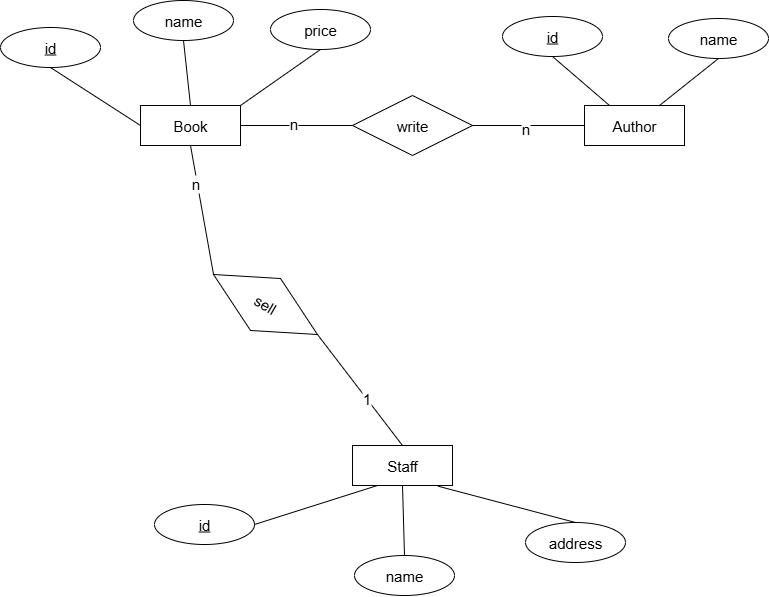

The diagram above was exported from draw.io. Its source (the exported page's mxGraphModel, read from the mxfile embedded in the PNG):
<mxGraphModel dx="1503" dy="773" grid="0" gridSize="10" guides="1" tooltips="1" connect="1" arrows="1" fold="1" page="0" pageScale="1" pageWidth="827" pageHeight="1169" math="0" shadow="0">
  <root>
    <mxCell id="0" />
    <mxCell id="1" parent="0" />
    <mxCell id="UE-0Q6972XrUkDgHnPPN-2" value="Book" style="whiteSpace=wrap;html=1;align=center;fontSize=15;" parent="1" vertex="1">
      <mxGeometry x="146" y="308" width="100" height="40" as="geometry" />
    </mxCell>
    <mxCell id="UE-0Q6972XrUkDgHnPPN-3" value="id" style="ellipse;whiteSpace=wrap;html=1;align=center;fontStyle=4;fontSize=15;" parent="1" vertex="1">
      <mxGeometry x="6" y="230" width="100" height="40" as="geometry" />
    </mxCell>
    <mxCell id="UE-0Q6972XrUkDgHnPPN-4" value="name" style="ellipse;whiteSpace=wrap;html=1;align=center;fontSize=15;" parent="1" vertex="1">
      <mxGeometry x="139" y="203" width="100" height="40" as="geometry" />
    </mxCell>
    <mxCell id="UE-0Q6972XrUkDgHnPPN-5" value="price" style="ellipse;whiteSpace=wrap;html=1;align=center;fontSize=15;" parent="1" vertex="1">
      <mxGeometry x="276" y="212" width="100" height="40" as="geometry" />
    </mxCell>
    <mxCell id="UE-0Q6972XrUkDgHnPPN-6" value="" style="endArrow=none;html=1;rounded=0;exitX=0.5;exitY=1;exitDx=0;exitDy=0;entryX=0;entryY=0.5;entryDx=0;entryDy=0;fontSize=15;" parent="1" source="UE-0Q6972XrUkDgHnPPN-3" target="UE-0Q6972XrUkDgHnPPN-2" edge="1">
      <mxGeometry relative="1" as="geometry">
        <mxPoint x="322" y="381" as="sourcePoint" />
        <mxPoint x="482" y="381" as="targetPoint" />
      </mxGeometry>
    </mxCell>
    <mxCell id="UE-0Q6972XrUkDgHnPPN-8" value="" style="endArrow=none;html=1;rounded=0;exitX=0.5;exitY=1;exitDx=0;exitDy=0;entryX=0.5;entryY=0;entryDx=0;entryDy=0;fontSize=15;" parent="1" source="UE-0Q6972XrUkDgHnPPN-4" target="UE-0Q6972XrUkDgHnPPN-2" edge="1">
      <mxGeometry relative="1" as="geometry">
        <mxPoint x="142" y="296" as="sourcePoint" />
        <mxPoint x="220" y="356" as="targetPoint" />
      </mxGeometry>
    </mxCell>
    <mxCell id="UE-0Q6972XrUkDgHnPPN-9" value="" style="endArrow=none;html=1;rounded=0;exitX=0.5;exitY=1;exitDx=0;exitDy=0;entryX=1;entryY=0;entryDx=0;entryDy=0;fontSize=15;" parent="1" source="UE-0Q6972XrUkDgHnPPN-5" target="UE-0Q6972XrUkDgHnPPN-2" edge="1">
      <mxGeometry relative="1" as="geometry">
        <mxPoint x="263" y="294" as="sourcePoint" />
        <mxPoint x="341" y="354" as="targetPoint" />
      </mxGeometry>
    </mxCell>
    <mxCell id="UE-0Q6972XrUkDgHnPPN-10" value="Author" style="whiteSpace=wrap;html=1;align=center;fontSize=15;" parent="1" vertex="1">
      <mxGeometry x="590" y="308" width="100" height="40" as="geometry" />
    </mxCell>
    <mxCell id="UE-0Q6972XrUkDgHnPPN-11" value="id" style="ellipse;whiteSpace=wrap;html=1;align=center;fontStyle=4;fontSize=15;" parent="1" vertex="1">
      <mxGeometry x="508" y="219" width="100" height="40" as="geometry" />
    </mxCell>
    <mxCell id="UE-0Q6972XrUkDgHnPPN-12" value="name" style="ellipse;whiteSpace=wrap;html=1;align=center;fontSize=15;" parent="1" vertex="1">
      <mxGeometry x="674" y="221" width="100" height="40" as="geometry" />
    </mxCell>
    <mxCell id="UE-0Q6972XrUkDgHnPPN-13" value="" style="endArrow=none;html=1;rounded=0;exitX=0.5;exitY=1;exitDx=0;exitDy=0;entryX=0.25;entryY=0;entryDx=0;entryDy=0;fontSize=15;" parent="1" source="UE-0Q6972XrUkDgHnPPN-11" target="UE-0Q6972XrUkDgHnPPN-10" edge="1">
      <mxGeometry relative="1" as="geometry">
        <mxPoint x="569" y="323" as="sourcePoint" />
        <mxPoint x="489" y="379" as="targetPoint" />
      </mxGeometry>
    </mxCell>
    <mxCell id="UE-0Q6972XrUkDgHnPPN-14" value="" style="endArrow=none;html=1;rounded=0;exitX=0.5;exitY=1;exitDx=0;exitDy=0;entryX=0.75;entryY=0;entryDx=0;entryDy=0;fontSize=15;" parent="1" source="UE-0Q6972XrUkDgHnPPN-12" target="UE-0Q6972XrUkDgHnPPN-10" edge="1">
      <mxGeometry relative="1" as="geometry">
        <mxPoint x="683" y="300" as="sourcePoint" />
        <mxPoint x="603" y="356" as="targetPoint" />
      </mxGeometry>
    </mxCell>
    <mxCell id="UE-0Q6972XrUkDgHnPPN-16" value="Staff" style="whiteSpace=wrap;html=1;align=center;fontSize=15;" parent="1" vertex="1">
      <mxGeometry x="358" y="648" width="100" height="40" as="geometry" />
    </mxCell>
    <mxCell id="UE-0Q6972XrUkDgHnPPN-17" value="id" style="ellipse;whiteSpace=wrap;html=1;align=center;fontStyle=4;fontSize=15;" parent="1" vertex="1">
      <mxGeometry x="160" y="707" width="100" height="40" as="geometry" />
    </mxCell>
    <mxCell id="UE-0Q6972XrUkDgHnPPN-18" value="name" style="ellipse;whiteSpace=wrap;html=1;align=center;fontSize=15;" parent="1" vertex="1">
      <mxGeometry x="360" y="758" width="100" height="40" as="geometry" />
    </mxCell>
    <mxCell id="UE-0Q6972XrUkDgHnPPN-19" value="address" style="ellipse;whiteSpace=wrap;html=1;align=center;fontSize=15;" parent="1" vertex="1">
      <mxGeometry x="531" y="725" width="100" height="40" as="geometry" />
    </mxCell>
    <mxCell id="UE-0Q6972XrUkDgHnPPN-20" value="" style="endArrow=none;html=1;rounded=0;exitX=0.25;exitY=1;exitDx=0;exitDy=0;entryX=1;entryY=0.5;entryDx=0;entryDy=0;fontSize=15;" parent="1" source="UE-0Q6972XrUkDgHnPPN-16" target="UE-0Q6972XrUkDgHnPPN-17" edge="1">
      <mxGeometry relative="1" as="geometry">
        <mxPoint x="435" y="556" as="sourcePoint" />
        <mxPoint x="375" y="597" as="targetPoint" />
      </mxGeometry>
    </mxCell>
    <mxCell id="UE-0Q6972XrUkDgHnPPN-21" value="" style="endArrow=none;html=1;rounded=0;exitX=0.5;exitY=1;exitDx=0;exitDy=0;entryX=0.5;entryY=0;entryDx=0;entryDy=0;fontSize=15;" parent="1" source="UE-0Q6972XrUkDgHnPPN-16" target="UE-0Q6972XrUkDgHnPPN-18" edge="1">
      <mxGeometry relative="1" as="geometry">
        <mxPoint x="515" y="721" as="sourcePoint" />
        <mxPoint x="455" y="762" as="targetPoint" />
      </mxGeometry>
    </mxCell>
    <mxCell id="UE-0Q6972XrUkDgHnPPN-22" value="" style="endArrow=none;html=1;rounded=0;exitX=0.5;exitY=0;exitDx=0;exitDy=0;entryX=0.854;entryY=1.016;entryDx=0;entryDy=0;entryPerimeter=0;fontSize=15;" parent="1" source="UE-0Q6972XrUkDgHnPPN-19" target="UE-0Q6972XrUkDgHnPPN-16" edge="1">
      <mxGeometry relative="1" as="geometry">
        <mxPoint x="575" y="682" as="sourcePoint" />
        <mxPoint x="515" y="723" as="targetPoint" />
      </mxGeometry>
    </mxCell>
    <mxCell id="UE-0Q6972XrUkDgHnPPN-23" value="write" style="shape=rhombus;perimeter=rhombusPerimeter;whiteSpace=wrap;html=1;align=center;fontSize=15;" parent="1" vertex="1">
      <mxGeometry x="358" y="298" width="120" height="60" as="geometry" />
    </mxCell>
    <mxCell id="UE-0Q6972XrUkDgHnPPN-24" value="" style="endArrow=none;html=1;rounded=0;exitX=0;exitY=0.5;exitDx=0;exitDy=0;entryX=1;entryY=0.5;entryDx=0;entryDy=0;fontSize=15;" parent="1" source="UE-0Q6972XrUkDgHnPPN-23" target="UE-0Q6972XrUkDgHnPPN-2" edge="1">
      <mxGeometry relative="1" as="geometry">
        <mxPoint x="467" y="331" as="sourcePoint" />
        <mxPoint x="387" y="387" as="targetPoint" />
      </mxGeometry>
    </mxCell>
    <mxCell id="UE-0Q6972XrUkDgHnPPN-27" value="n" style="edgeLabel;html=1;align=center;verticalAlign=middle;resizable=0;points=[];fontSize=15;" parent="UE-0Q6972XrUkDgHnPPN-24" connectable="0" vertex="1">
      <mxGeometry x="0.0629" y="-3" relative="1" as="geometry">
        <mxPoint as="offset" />
      </mxGeometry>
    </mxCell>
    <mxCell id="UE-0Q6972XrUkDgHnPPN-25" value="" style="endArrow=none;html=1;rounded=0;exitX=0;exitY=0.5;exitDx=0;exitDy=0;entryX=1;entryY=0.5;entryDx=0;entryDy=0;fontSize=15;" parent="1" source="UE-0Q6972XrUkDgHnPPN-10" target="UE-0Q6972XrUkDgHnPPN-23" edge="1">
      <mxGeometry relative="1" as="geometry">
        <mxPoint x="683" y="385" as="sourcePoint" />
        <mxPoint x="571" y="385" as="targetPoint" />
      </mxGeometry>
    </mxCell>
    <mxCell id="UE-0Q6972XrUkDgHnPPN-28" value="n" style="edgeLabel;html=1;align=center;verticalAlign=middle;resizable=0;points=[];fontSize=15;" parent="UE-0Q6972XrUkDgHnPPN-25" connectable="0" vertex="1">
      <mxGeometry x="0.0763" y="2" relative="1" as="geometry">
        <mxPoint as="offset" />
      </mxGeometry>
    </mxCell>
    <mxCell id="UE-0Q6972XrUkDgHnPPN-26" value="sell" style="shape=rhombus;perimeter=rhombusPerimeter;whiteSpace=wrap;html=1;align=center;rotation=30;fontSize=15;" parent="1" vertex="1">
      <mxGeometry x="211" y="477" width="120" height="60" as="geometry" />
    </mxCell>
    <mxCell id="UE-0Q6972XrUkDgHnPPN-29" value="" style="endArrow=none;html=1;rounded=0;exitX=0;exitY=0.5;exitDx=0;exitDy=0;entryX=0.5;entryY=1;entryDx=0;entryDy=0;fontSize=15;" parent="1" source="UE-0Q6972XrUkDgHnPPN-26" target="UE-0Q6972XrUkDgHnPPN-2" edge="1">
      <mxGeometry relative="1" as="geometry">
        <mxPoint x="613" y="535" as="sourcePoint" />
        <mxPoint x="490" y="574" as="targetPoint" />
      </mxGeometry>
    </mxCell>
    <mxCell id="UE-0Q6972XrUkDgHnPPN-32" value="n" style="edgeLabel;html=1;align=center;verticalAlign=middle;resizable=0;points=[];fontSize=15;" parent="UE-0Q6972XrUkDgHnPPN-29" connectable="0" vertex="1">
      <mxGeometry x="0.4182" y="2" relative="1" as="geometry">
        <mxPoint as="offset" />
      </mxGeometry>
    </mxCell>
    <mxCell id="UE-0Q6972XrUkDgHnPPN-30" value="" style="endArrow=none;html=1;rounded=0;exitX=1;exitY=0.5;exitDx=0;exitDy=0;entryX=0.5;entryY=0;entryDx=0;entryDy=0;fontSize=15;" parent="1" source="UE-0Q6972XrUkDgHnPPN-26" target="UE-0Q6972XrUkDgHnPPN-16" edge="1">
      <mxGeometry relative="1" as="geometry">
        <mxPoint x="538" y="616" as="sourcePoint" />
        <mxPoint x="415" y="655" as="targetPoint" />
      </mxGeometry>
    </mxCell>
    <mxCell id="UE-0Q6972XrUkDgHnPPN-31" value="1" style="edgeLabel;html=1;align=center;verticalAlign=middle;resizable=0;points=[];fontSize=15;" parent="UE-0Q6972XrUkDgHnPPN-30" connectable="0" vertex="1">
      <mxGeometry x="0.1419" relative="1" as="geometry">
        <mxPoint as="offset" />
      </mxGeometry>
    </mxCell>
  </root>
</mxGraphModel>